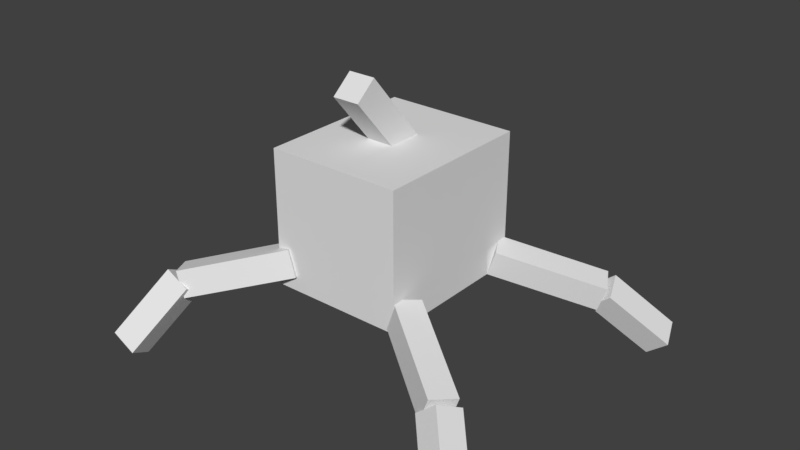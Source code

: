 # Source: Surskit.blend  (saved by Blender 2.77.0; exported with 4.5.12 LTS)
import bpy
from mathutils import Matrix  # noqa: F401  (used for matrix-valued properties, if any)

bpy.ops.wm.read_factory_settings(use_empty=True)
scene = bpy.context.scene
scene.name = 'Scene'

# ---- collections
col_collection_1 = bpy.data.collections.new('Collection 1'); scene.collection.children.link(col_collection_1)

# ---- world
world_world = bpy.data.worlds.new('World'); scene.world = world_world
world_world.color = (0.05088, 0.05088, 0.05088)
world_world.use_sun_shadow = False
world_world.sun_shadow_jitter_overblur = 0.0
world_world.cycles.sampling_method = 'MANUAL'

# ---- meshes
me_body = bpy.data.meshes.new('Body')
me_body.from_pydata([(0.1562, -0.1562, -0.1875), (-0.1562, -0.1562, -0.1875), (-0.1562, 0.1562, -0.1875), (0.1562, 0.1562, -0.1875), (-0.1562, -0.1562, 0.1875), (0.1562, -0.1562, 0.1875), (0.1562, 0.1562, 0.1875), (-0.1562, 0.1562, 0.1875)], [], [(0, 1, 2, 3), (4, 5, 6, 7), (3, 2, 7, 6), (5, 4, 1, 0), (5, 0, 3, 6), (1, 4, 7, 2)])
_uv = me_body.uv_layers.new(name='UVMap')
_uv.uv.foreach_set('vector', [0.09375, 0.6562, 0.1719, 0.6562, 0.1719, 0.8125, 0.09375, 0.8125, 0.2656, 0.6562, 0.3438, 0.6562, 0.3438, 0.8125, 0.2656, 0.8125, 0.09375, 0.8125, 0.1719, 0.8125, 0.1719, 1.0, 0.09375, 1.0, 0.1719, 0.8125, 0.25, 0.8125, 0.25, 1.0, 0.1719, 1.0, 0.0, 0.6562, 0.09375, 0.6562, 0.09375, 0.8125, 0.0, 0.8125, 0.1719, 0.6562, 0.2656, 0.6562, 0.2656, 0.8125, 0.1719, 0.8125])
me_body.use_remesh_preserve_volume = False
me_body.use_remesh_preserve_attributes = False
me_body.use_mirror_vertex_groups = False
me_body.update()
me_leg2 = bpy.data.meshes.new('Leg2')
me_leg2.from_pydata([(0.09283, -0.003674, -0.09459), (-0.1068, -0.0662, 0.0423), (-0.1255, -0.006554, 0.0423), (0.07414, 0.05597, -0.09459), (-0.07415, -0.05597, 0.09459), (0.1255, 0.006554, -0.0423), (0.1068, 0.0662, -0.0423), (-0.09283, 0.003675, 0.09459)], [], [(0, 1, 2, 3), (4, 5, 6, 7), (3, 2, 7, 6), (5, 4, 1, 0), (5, 0, 3, 6), (1, 4, 7, 2)])
_uv = me_leg2.uv_layers.new(name='UVMap')
_uv.uv.foreach_set('vector', [0.01562, 0.2812, 0.07812, 0.2812, 0.07812, 0.3125, 0.01562, 0.3125, 0.09375, 0.2812, 0.1562, 0.2812, 0.1562, 0.3125, 0.09375, 0.3125, 0.01562, 0.3125, 0.07812, 0.3125, 0.07812, 0.3438, 0.01562, 0.3438, 0.07812, 0.3125, 0.1406, 0.3125, 0.1406, 0.3438, 0.07812, 0.3438, 0.0, 0.2812, 0.01562, 0.2812, 0.01562, 0.3125, 0.0, 0.3125, 0.07812, 0.2812, 0.09375, 0.2812, 0.09375, 0.3125, 0.07812, 0.3125])
me_leg2.use_remesh_preserve_volume = False
me_leg2.use_remesh_preserve_attributes = False
me_leg2.use_mirror_vertex_groups = False
me_leg2.update()
me_leg2_1 = bpy.data.meshes.new('Leg2.1')
me_leg2_1.from_pydata([(0.01962, -0.02974, -0.02615), (-0.05373, -0.1684, 0.07652), (-0.109, -0.1392, 0.07652), (-0.03562, -0.000515, -0.02615), (-0.03773, -0.1382, 0.1288), (0.03562, 0.000515, 0.02615), (-0.01962, 0.02974, 0.02615), (-0.09298, -0.109, 0.1288)], [], [(0, 1, 2, 3), (4, 5, 6, 7), (3, 2, 7, 6), (5, 4, 1, 0), (5, 0, 3, 6), (1, 4, 7, 2)])
_uv = me_leg2_1.uv_layers.new(name='UVMap')
_uv.uv.foreach_set('vector', [0.1875, 0.2812, 0.2344, 0.2812, 0.2344, 0.3125, 0.1875, 0.3125, 0.25, 0.2812, 0.2969, 0.2812, 0.2969, 0.3125, 0.25, 0.3125, 0.1875, 0.3125, 0.2344, 0.3125, 0.2344, 0.3438, 0.1875, 0.3438, 0.2344, 0.3125, 0.2812, 0.3125, 0.2812, 0.3438, 0.2344, 0.3438, 0.1719, 0.2812, 0.1875, 0.2812, 0.1875, 0.3125, 0.1719, 0.3125, 0.2344, 0.2812, 0.25, 0.2812, 0.25, 0.3125, 0.2344, 0.3125])
me_leg2_1.use_remesh_preserve_volume = False
me_leg2_1.use_remesh_preserve_attributes = False
me_leg2_1.use_mirror_vertex_groups = False
me_leg2_1.update()
me_head = bpy.data.meshes.new('head')
me_head.from_pydata([(0.03125, -0.07567, -0.1043), (-0.03125, -0.07567, -0.1043), (-0.03125, 0.1158, 0.05641), (0.03125, 0.1158, 0.05641), (-0.03125, -0.1158, -0.05641), (0.03125, -0.1158, -0.05641), (0.03125, 0.07567, 0.1043), (-0.03125, 0.07567, 0.1043)], [], [(0, 1, 2, 3), (4, 5, 6, 7), (3, 2, 7, 6), (5, 4, 1, 0), (5, 0, 3, 6), (1, 4, 7, 2)])
_uv = me_head.uv_layers.new(name='UVMap')
_uv.uv.foreach_set('vector', [0.01562, 0.4688, 0.03125, 0.4688, 0.03125, 0.5938, 0.01562, 0.5938, 0.04688, 0.4688, 0.0625, 0.4688, 0.0625, 0.5938, 0.04688, 0.5938, 0.01562, 0.5938, 0.03125, 0.5938, 0.03125, 0.625, 0.01562, 0.625, 0.03125, 0.5938, 0.04688, 0.5938, 0.04688, 0.625, 0.03125, 0.625, 0.0, 0.4688, 0.01562, 0.4688, 0.01562, 0.5938, 0.0, 0.5938, 0.03125, 0.4688, 0.04688, 0.4688, 0.04688, 0.5938, 0.03125, 0.5938])
me_head.use_remesh_preserve_volume = False
me_head.use_remesh_preserve_attributes = False
me_head.use_mirror_vertex_groups = False
me_head.update()
me_leg1 = bpy.data.meshes.new('Leg1')
me_leg1.from_pydata([(0.1044, -0.07017, 0.04187), (-0.09321, -0.000111, -0.09429), (-0.07232, 0.0588, -0.09429), (0.1253, -0.01126, 0.04187), (-0.1253, 0.01126, -0.04187), (0.07232, -0.0588, 0.09429), (0.09321, 0.000111, 0.09429), (-0.1044, 0.07017, -0.04187)], [], [(0, 1, 2, 3), (4, 5, 6, 7), (3, 2, 7, 6), (5, 4, 1, 0), (5, 0, 3, 6), (1, 4, 7, 2)])
_uv = me_leg1.uv_layers.new(name='UVMap')
_uv.uv.foreach_set('vector', [0.01562, 0.1875, 0.07812, 0.1875, 0.07812, 0.2188, 0.01562, 0.2188, 0.09375, 0.1875, 0.1562, 0.1875, 0.1562, 0.2188, 0.09375, 0.2188, 0.01562, 0.2188, 0.07812, 0.2188, 0.07812, 0.25, 0.01562, 0.25, 0.07812, 0.2188, 0.1406, 0.2188, 0.1406, 0.25, 0.07812, 0.25, 0.0, 0.1875, 0.01562, 0.1875, 0.01562, 0.2188, 0.0, 0.2188, 0.07812, 0.1875, 0.09375, 0.1875, 0.09375, 0.2188, 0.07812, 0.2188])
me_leg1.use_remesh_preserve_volume = False
me_leg1.use_remesh_preserve_attributes = False
me_leg1.use_mirror_vertex_groups = False
me_leg1.update()
me_leg1_1 = bpy.data.meshes.new('Leg1.1')
me_leg1_1.from_pydata([(0.08983, -0.1526, 0.07591), (-0.01262, -0.03327, -0.02621), (0.0348, 0.007449, -0.02621), (0.1372, -0.1118, 0.07591), (-0.0348, -0.007448, 0.02621), (0.06766, -0.1267, 0.1283), (0.1151, -0.08602, 0.1283), (0.01262, 0.03327, 0.02621)], [], [(0, 1, 2, 3), (4, 5, 6, 7), (3, 2, 7, 6), (5, 4, 1, 0), (5, 0, 3, 6), (1, 4, 7, 2)])
_uv = me_leg1_1.uv_layers.new(name='UVMap')
_uv.uv.foreach_set('vector', [0.1875, 0.1875, 0.2344, 0.1875, 0.2344, 0.2188, 0.1875, 0.2188, 0.25, 0.1875, 0.2969, 0.1875, 0.2969, 0.2188, 0.25, 0.2188, 0.1875, 0.2188, 0.2344, 0.2188, 0.2344, 0.25, 0.1875, 0.25, 0.2344, 0.2188, 0.2812, 0.2188, 0.2812, 0.25, 0.2344, 0.25, 0.1719, 0.1875, 0.1875, 0.1875, 0.1875, 0.2188, 0.1719, 0.2188, 0.2344, 0.1875, 0.25, 0.1875, 0.25, 0.2188, 0.2344, 0.2188])
me_leg1_1.use_remesh_preserve_volume = False
me_leg1_1.use_remesh_preserve_attributes = False
me_leg1_1.use_mirror_vertex_groups = False
me_leg1_1.update()
me_leg8 = bpy.data.meshes.new('Leg8')
me_leg8.from_pydata([(0.1262, 0.01646, 0.03731), (-0.07329, -0.06271, -0.09096), (-0.09635, -0.004624, -0.09096), (0.1031, 0.07455, 0.03731), (-0.1031, -0.07455, -0.03731), (0.09635, 0.004624, 0.09096), (0.07329, 0.06272, 0.09096), (-0.1262, -0.01646, -0.03731)], [], [(0, 1, 2, 3), (4, 5, 6, 7), (3, 2, 7, 6), (5, 4, 1, 0), (5, 0, 3, 6), (1, 4, 7, 2)])
_uv = me_leg8.uv_layers.new(name='UVMap')
_uv.uv.foreach_set('vector', [0.01562, 0.375, 0.07812, 0.375, 0.07812, 0.4062, 0.01562, 0.4062, 0.09375, 0.375, 0.1562, 0.375, 0.1562, 0.4062, 0.09375, 0.4062, 0.01562, 0.4062, 0.07812, 0.4062, 0.07812, 0.4375, 0.01562, 0.4375, 0.07812, 0.4062, 0.1406, 0.4062, 0.1406, 0.4375, 0.07812, 0.4375, 0.0, 0.375, 0.01562, 0.375, 0.01562, 0.4062, 0.0, 0.4062, 0.07812, 0.375, 0.09375, 0.375, 0.09375, 0.4062, 0.07812, 0.4062])
me_leg8.use_remesh_preserve_volume = False
me_leg8.use_remesh_preserve_attributes = False
me_leg8.use_mirror_vertex_groups = False
me_leg8.update()
me_leg8_1 = bpy.data.meshes.new('Leg8.1')
me_leg8_1.from_pydata([(0.03506, 0.002173, -0.02682), (-0.02941, -0.1453, -0.123), (-0.08668, -0.1203, -0.123), (-0.02221, 0.02721, -0.02682), (-0.04226, -0.1747, -0.06938), (0.02221, -0.02721, 0.02682), (-0.03506, -0.002173, 0.02682), (-0.09953, -0.1496, -0.06938)], [], [(0, 1, 2, 3), (4, 5, 6, 7), (3, 2, 7, 6), (5, 4, 1, 0), (5, 0, 3, 6), (1, 4, 7, 2)])
_uv = me_leg8_1.uv_layers.new(name='UVMap')
_uv.uv.foreach_set('vector', [0.1875, 0.375, 0.2344, 0.375, 0.2344, 0.4062, 0.1875, 0.4062, 0.25, 0.375, 0.2969, 0.375, 0.2969, 0.4062, 0.25, 0.4062, 0.1875, 0.4062, 0.2344, 0.4062, 0.2344, 0.4375, 0.1875, 0.4375, 0.2344, 0.4062, 0.2812, 0.4062, 0.2812, 0.4375, 0.2344, 0.4375, 0.1719, 0.375, 0.1875, 0.375, 0.1875, 0.4062, 0.1719, 0.4062, 0.2344, 0.375, 0.25, 0.375, 0.25, 0.4062, 0.2344, 0.4062])
me_leg8_1.use_remesh_preserve_volume = False
me_leg8_1.use_remesh_preserve_attributes = False
me_leg8_1.use_mirror_vertex_groups = False
me_leg8_1.update()
me_leg12 = bpy.data.meshes.new('Leg12')
me_leg12.from_pydata([(0.07552, -0.05993, -0.09102), (-0.1267, 0.01175, 0.03739), (-0.1058, 0.07065, 0.03739), (0.0964, -0.001021, -0.09102), (-0.0964, 0.001021, 0.09102), (0.1058, -0.07066, -0.03739), (0.1267, -0.01175, -0.03739), (-0.07552, 0.05993, 0.09102)], [], [(0, 1, 2, 3), (4, 5, 6, 7), (3, 2, 7, 6), (5, 4, 1, 0), (5, 0, 3, 6), (1, 4, 7, 2)])
_uv = me_leg12.uv_layers.new(name='UVMap')
_uv.uv.foreach_set('vector', [0.01562, 0.09375, 0.07812, 0.09375, 0.07812, 0.125, 0.01562, 0.125, 0.09375, 0.09375, 0.1562, 0.09375, 0.1562, 0.125, 0.09375, 0.125, 0.01562, 0.125, 0.07812, 0.125, 0.07812, 0.1562, 0.01562, 0.1562, 0.07812, 0.125, 0.1406, 0.125, 0.1406, 0.1562, 0.07812, 0.1562, 0.0, 0.09375, 0.01562, 0.09375, 0.01562, 0.125, 0.0, 0.125, 0.07812, 0.09375, 0.09375, 0.09375, 0.09375, 0.125, 0.07812, 0.125])
me_leg12.use_remesh_preserve_volume = False
me_leg12.use_remesh_preserve_attributes = False
me_leg12.use_mirror_vertex_groups = False
me_leg12.update()
me_leg12_1 = bpy.data.meshes.new('Leg12.1')
me_leg12_1.from_pydata([(0.06576, -0.1328, -0.1231), (-0.03444, -0.006908, -0.02681), (0.01445, 0.03202, -0.02681), (0.1147, -0.09384, -0.1231), (-0.01445, -0.03202, 0.02681), (0.08576, -0.1579, -0.06949), (0.1347, -0.1189, -0.06949), (0.03445, 0.006909, 0.02681)], [], [(0, 1, 2, 3), (4, 5, 6, 7), (3, 2, 7, 6), (5, 4, 1, 0), (5, 0, 3, 6), (1, 4, 7, 2)])
_uv = me_leg12_1.uv_layers.new(name='UVMap')
_uv.uv.foreach_set('vector', [0.1875, 0.09375, 0.2344, 0.09375, 0.2344, 0.125, 0.1875, 0.125, 0.25, 0.09375, 0.2969, 0.09375, 0.2969, 0.125, 0.25, 0.125, 0.1875, 0.125, 0.2344, 0.125, 0.2344, 0.1562, 0.1875, 0.1562, 0.2344, 0.125, 0.2812, 0.125, 0.2812, 0.1562, 0.2344, 0.1562, 0.1719, 0.09375, 0.1875, 0.09375, 0.1875, 0.125, 0.1719, 0.125, 0.2344, 0.09375, 0.25, 0.09375, 0.25, 0.125, 0.2344, 0.125])
me_leg12_1.use_remesh_preserve_volume = False
me_leg12_1.use_remesh_preserve_attributes = False
me_leg12_1.use_mirror_vertex_groups = False
me_leg12_1.update()

# ---- objects
ob_body = bpy.data.objects.new('Body', me_body)
ob_leg2 = bpy.data.objects.new('Leg2', me_leg2)
ob_leg2_1 = bpy.data.objects.new('Leg2.1', me_leg2_1)
ob_head = bpy.data.objects.new('head', me_head)
ob_leg1 = bpy.data.objects.new('Leg1', me_leg1)
ob_leg1_1 = bpy.data.objects.new('Leg1.1', me_leg1_1)
ob_leg8 = bpy.data.objects.new('Leg8', me_leg8)
ob_leg8_1 = bpy.data.objects.new('Leg8.1', me_leg8_1)
ob_leg12 = bpy.data.objects.new('Leg12', me_leg12)
ob_leg12_1 = bpy.data.objects.new('Leg12.1', me_leg12_1)

# ---- transforms, parenting, visibility, modifiers, constraints
ob_body.location = (0.03125, -4.989e-08, 0.3063)
ob_body.rotation_euler = (1.571, -0.0, 0.0)
ob_body.lineart.crease_threshold = 0.0
ob_leg2.location = (-0.1978, -0.2377, 0.1795)
ob_leg2.rotation_euler = (1.571, -0.0, 0.0)
ob_leg2.lineart.crease_threshold = 0.0
ob_leg2_1.parent = ob_leg2
ob_leg2_1.matrix_parent_inverse = Matrix(((1.0, 0.0, 0.0, 0.1978), (0.0, -1.629e-07, 1.0, -0.1795), (0.0, -1.0, -1.629e-07, -0.2377), (0.0, 0.0, 0.0, 1.0)))
ob_leg2_1.location = (-0.2976, -0.3061, 0.1483)
ob_leg2_1.rotation_euler = (1.571, -0.0, 0.0)
ob_leg2_1.lineart.crease_threshold = 0.0
ob_head.location = (0.01875, -0.02394, 0.5049)
ob_head.rotation_euler = (1.571, -0.0, 0.0)
ob_head.lineart.crease_threshold = 0.0
ob_leg1.location = (0.2807, -0.2193, 0.1501)
ob_leg1.rotation_euler = (1.571, -0.0, 0.0)
ob_leg1.lineart.crease_threshold = 0.0
ob_leg1_1.parent = ob_leg1
ob_leg1_1.matrix_parent_inverse = Matrix(((1.0, -0.0, 0.0, -0.2807), (0.0, -1.629e-07, 1.0, -0.1501), (0.0, -1.0, -1.629e-07, -0.2193), (0.0, 0.0, 0.0, 1.0)))
ob_leg1_1.location = (0.3795, -0.2874, 0.1151)
ob_leg1_1.rotation_euler = (1.571, -0.0, 0.0)
ob_leg1_1.lineart.crease_threshold = 0.0
ob_leg8.location = (-0.2042, 0.2259, 0.1526)
ob_leg8.rotation_euler = (1.571, -0.0, 0.0)
ob_leg8.lineart.crease_threshold = 0.0
ob_leg8_1.parent = ob_leg8
ob_leg8_1.matrix_parent_inverse = Matrix(((1.0, 0.0, 0.0, 0.2042), (0.0, -1.629e-07, 1.0, -0.177), (0.0, -1.0, -1.629e-07, 0.2375), (0.0, 0.0, 0.0, 1.0)))
ob_leg8_1.location = (-0.3039, 0.3017, 0.1374)
ob_leg8_1.rotation_euler = (1.571, -0.0, 0.0)
ob_leg8_1.lineart.crease_threshold = 0.0
ob_leg12.location = (0.2839, 0.216, 0.149)
ob_leg12.rotation_euler = (1.571, -0.0, 0.0)
ob_leg12.lineart.crease_threshold = 0.0
ob_leg12_1.parent = ob_leg12
ob_leg12_1.matrix_parent_inverse = Matrix(((1.0, -0.0, 0.0, -0.2839), (0.0, -1.629e-07, 1.0, -0.149), (0.0, -1.0, -1.629e-07, 0.216), (0.0, 0.0, 0.0, 1.0)))
ob_leg12_1.location = (0.385, 0.2802, 0.1131)
ob_leg12_1.rotation_euler = (1.571, -0.0, 0.0)
ob_leg12_1.lineart.crease_threshold = 0.0

# ---- collection membership
col_collection_1.objects.link(ob_body)
col_collection_1.objects.link(ob_leg2)
col_collection_1.objects.link(ob_leg2_1)
col_collection_1.objects.link(ob_head)
col_collection_1.objects.link(ob_leg1)
col_collection_1.objects.link(ob_leg1_1)
col_collection_1.objects.link(ob_leg8)
col_collection_1.objects.link(ob_leg8_1)
col_collection_1.objects.link(ob_leg12)
col_collection_1.objects.link(ob_leg12_1)

# ---- scene / render settings (as saved in the file)
scene.frame_start = 1; scene.frame_end = 250; scene.frame_set(1)
scene.render.engine = 'BLENDER_EEVEE_NEXT'
scene.render.resolution_percentage = 50
scene.render.dither_intensity = 0.0
scene.cycles.use_denoising = False
scene.cycles.samples = 128
scene.cycles.sampling_pattern = 'TABULATED_SOBOL'
scene.cycles.light_sampling_threshold = 0.0
scene.cycles.use_adaptive_sampling = False
scene.cycles.use_light_tree = False
scene.cycles.blur_glossy = 0.0
scene.cycles.sample_clamp_indirect = 0.0
scene.view_settings.view_transform = 'Standard'
bpy.context.view_layer.update()

# ---- added for rendering (the .blend has no active camera and no usable light): camera, sun
cam_auto = bpy.data.cameras.new('AutoCamera')
cam_auto.lens = 50.0
cam_auto.sensor_width = 36.0
cam_auto.clip_end = 1000.0
ob_auto_camera = bpy.data.objects.new('AutoCamera', cam_auto)
scene.collection.objects.link(ob_auto_camera)
ob_auto_camera.location = (1.3789, -1.59775, 1.33743)
ob_auto_camera.rotation_euler = (1.09748, -7.21219e-08, 0.694738)
scene.camera = ob_auto_camera
light_auto_sun = bpy.data.lights.new('AutoSun', 'SUN')
light_auto_sun.energy = 3.0
light_auto_sun.angle = 0.0523599
ob_auto_sun = bpy.data.objects.new('AutoSun', light_auto_sun)
scene.collection.objects.link(ob_auto_sun)
ob_auto_sun.rotation_euler = (0.872665, 0.174533, 0.523599)
bpy.context.view_layer.update()

